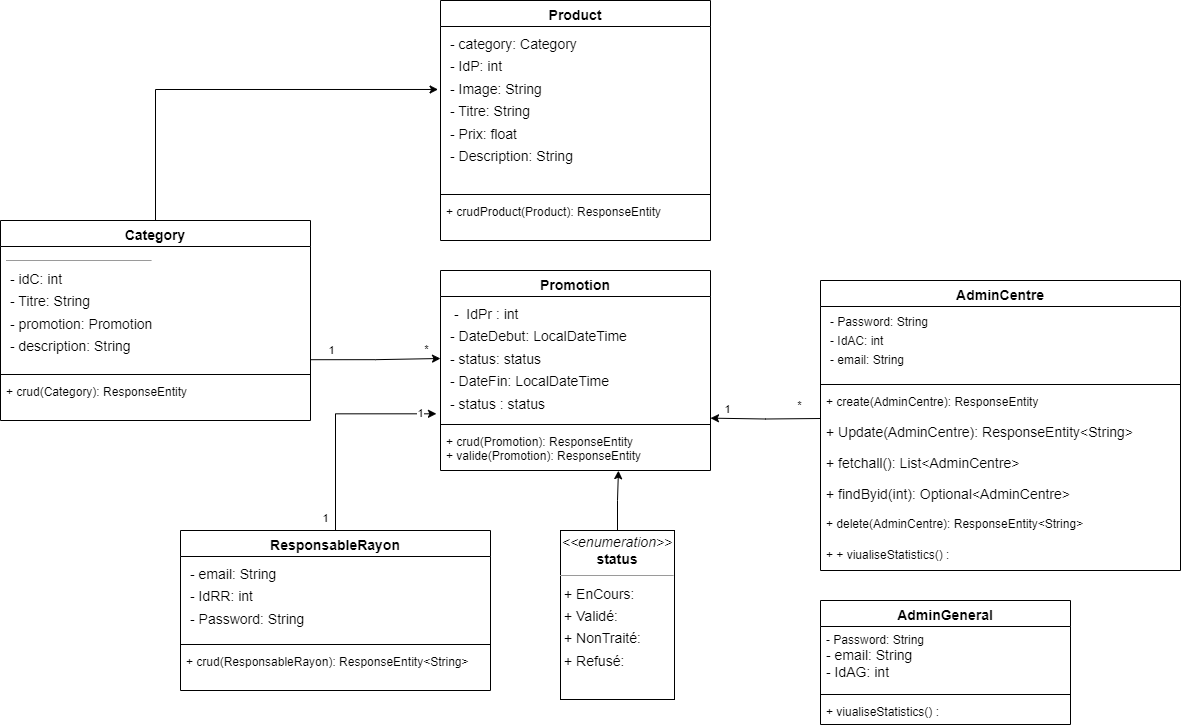

The diagram above was exported from draw.io. Its source (the exported page's mxGraphModel, read from the mxfile embedded in the PNG):
<mxGraphModel dx="1323" dy="720" grid="1" gridSize="10" guides="1" tooltips="1" connect="1" arrows="1" fold="1" page="0" pageScale="1" pageWidth="827" pageHeight="1169" background="none" math="0" shadow="0">
  <root>
    <mxCell id="0" />
    <mxCell id="1" parent="0" />
    <mxCell id="-gUVVDroRfkq-6zju12p-5" style="edgeStyle=orthogonalEdgeStyle;rounded=0;orthogonalLoop=1;jettySize=auto;html=1;exitX=1;exitY=0.913;exitDx=0;exitDy=0;exitPerimeter=0;entryX=0;entryY=0.5;entryDx=0;entryDy=0;" parent="1" source="vIYtdKBsRIU4_3HLL-hq-26" target="vIYtdKBsRIU4_3HLL-hq-14" edge="1">
      <mxGeometry relative="1" as="geometry">
        <mxPoint x="330" y="700" as="sourcePoint" />
      </mxGeometry>
    </mxCell>
    <mxCell id="-gUVVDroRfkq-6zju12p-11" value="1" style="edgeLabel;html=1;align=center;verticalAlign=middle;resizable=0;points=[];" parent="-gUVVDroRfkq-6zju12p-5" connectable="0" vertex="1">
      <mxGeometry x="-0.6872" y="-1" relative="1" as="geometry">
        <mxPoint y="-11" as="offset" />
      </mxGeometry>
    </mxCell>
    <mxCell id="-gUVVDroRfkq-6zju12p-12" value="*" style="edgeLabel;html=1;align=center;verticalAlign=middle;resizable=0;points=[];" parent="-gUVVDroRfkq-6zju12p-5" connectable="0" vertex="1">
      <mxGeometry x="0.7679" y="1" relative="1" as="geometry">
        <mxPoint y="-9" as="offset" />
      </mxGeometry>
    </mxCell>
    <mxCell id="-gUVVDroRfkq-6zju12p-7" style="edgeStyle=orthogonalEdgeStyle;rounded=0;orthogonalLoop=1;jettySize=auto;html=1;entryX=-0.015;entryY=0.946;entryDx=0;entryDy=0;entryPerimeter=0;" parent="1" source="vIYtdKBsRIU4_3HLL-hq-21" target="vIYtdKBsRIU4_3HLL-hq-14" edge="1">
      <mxGeometry relative="1" as="geometry" />
    </mxCell>
    <mxCell id="-gUVVDroRfkq-6zju12p-13" value="1" style="edgeLabel;html=1;align=center;verticalAlign=middle;resizable=0;points=[];" parent="-gUVVDroRfkq-6zju12p-7" connectable="0" vertex="1">
      <mxGeometry x="-0.8838" y="-2" relative="1" as="geometry">
        <mxPoint x="-13" as="offset" />
      </mxGeometry>
    </mxCell>
    <mxCell id="-gUVVDroRfkq-6zju12p-14" value="1" style="edgeLabel;html=1;align=center;verticalAlign=middle;resizable=0;points=[];" parent="-gUVVDroRfkq-6zju12p-7" connectable="0" vertex="1">
      <mxGeometry x="0.9011" y="1" relative="1" as="geometry">
        <mxPoint x="-6" as="offset" />
      </mxGeometry>
    </mxCell>
    <mxCell id="-gUVVDroRfkq-6zju12p-3" style="edgeStyle=orthogonalEdgeStyle;rounded=0;orthogonalLoop=1;jettySize=auto;html=1;exitX=0.5;exitY=0;exitDx=0;exitDy=0;entryX=0.659;entryY=1.004;entryDx=0;entryDy=0;entryPerimeter=0;" parent="1" source="-gUVVDroRfkq-6zju12p-1" target="vIYtdKBsRIU4_3HLL-hq-16" edge="1">
      <mxGeometry relative="1" as="geometry">
        <mxPoint x="610" y="770" as="targetPoint" />
      </mxGeometry>
    </mxCell>
    <mxCell id="-gUVVDroRfkq-6zju12p-1" value="&lt;p style=&quot;margin:0px;margin-top:4px;text-align:center;&quot;&gt;&lt;i&gt;&amp;lt;&amp;lt;enumeration&amp;gt;&amp;gt;&lt;/i&gt;&lt;br/&gt;&lt;b&gt;status&lt;/b&gt;&lt;/p&gt;&lt;hr size=&quot;1&quot;/&gt;&lt;p style=&quot;margin:0 0 0 4px;line-height:1.6;&quot;&gt;+ EnCours: &lt;br/&gt;+ Validé: &lt;br/&gt;+ NonTraité: &lt;br/&gt;+ Refusé: &lt;/p&gt;" style="verticalAlign=top;align=left;overflow=fill;fontSize=14;fontFamily=Helvetica;html=1;rounded=0;shadow=0;comic=0;labelBackgroundColor=none;strokeWidth=1;" parent="1" vertex="1">
      <mxGeometry x="560" y="850" width="114" height="169" as="geometry" />
    </mxCell>
    <mxCell id="-gUVVDroRfkq-6zju12p-4" style="edgeStyle=orthogonalEdgeStyle;rounded=0;orthogonalLoop=1;jettySize=auto;html=1;entryX=1;entryY=0.981;entryDx=0;entryDy=0;entryPerimeter=0;" parent="1" target="vIYtdKBsRIU4_3HLL-hq-14" edge="1">
      <mxGeometry relative="1" as="geometry">
        <mxPoint x="820" y="738" as="sourcePoint" />
        <mxPoint x="710" y="710" as="targetPoint" />
      </mxGeometry>
    </mxCell>
    <mxCell id="-gUVVDroRfkq-6zju12p-15" value="*" style="edgeLabel;html=1;align=center;verticalAlign=middle;resizable=0;points=[];" parent="-gUVVDroRfkq-6zju12p-4" connectable="0" vertex="1">
      <mxGeometry x="-0.7114" y="1" relative="1" as="geometry">
        <mxPoint x="-5" y="-15" as="offset" />
      </mxGeometry>
    </mxCell>
    <mxCell id="-gUVVDroRfkq-6zju12p-16" value="1" style="edgeLabel;html=1;align=center;verticalAlign=middle;resizable=0;points=[];" parent="-gUVVDroRfkq-6zju12p-4" connectable="0" vertex="1">
      <mxGeometry x="0.7127" y="2" relative="1" as="geometry">
        <mxPoint y="-11" as="offset" />
      </mxGeometry>
    </mxCell>
    <mxCell id="vIYtdKBsRIU4_3HLL-hq-1" value="&lt;b style=&quot;border-color: var(--border-color); font-size: 14px;&quot;&gt;AdminCentre&lt;/b&gt;" style="swimlane;fontStyle=1;align=center;verticalAlign=top;childLayout=stackLayout;horizontal=1;startSize=26;horizontalStack=0;resizeParent=1;resizeParentMax=0;resizeLast=0;collapsible=1;marginBottom=0;whiteSpace=wrap;html=1;" vertex="1" parent="1">
      <mxGeometry x="820" y="600" width="360" height="290" as="geometry" />
    </mxCell>
    <mxCell id="vIYtdKBsRIU4_3HLL-hq-2" value="&lt;p style=&quot;border-color: var(--border-color); margin: 0px 0px 0px 4px; line-height: 1.6;&quot;&gt;- Password: String&lt;br style=&quot;border-color: var(--border-color);&quot;&gt;- IdAC: int&lt;br style=&quot;border-color: var(--border-color);&quot;&gt;- email: String&lt;/p&gt;&lt;p style=&quot;border-color: var(--border-color); margin: 0px 0px 0px 4px; line-height: 1.6;&quot;&gt;&lt;br style=&quot;border-color: var(--border-color); font-size: 14px;&quot;&gt;&lt;/p&gt;" style="text;strokeColor=none;fillColor=none;align=left;verticalAlign=top;spacingLeft=4;spacingRight=4;overflow=hidden;rotatable=0;points=[[0,0.5],[1,0.5]];portConstraint=eastwest;whiteSpace=wrap;html=1;" vertex="1" parent="vIYtdKBsRIU4_3HLL-hq-1">
      <mxGeometry y="26" width="360" height="74" as="geometry" />
    </mxCell>
    <mxCell id="vIYtdKBsRIU4_3HLL-hq-3" value="" style="line;strokeWidth=1;fillColor=none;align=left;verticalAlign=middle;spacingTop=-1;spacingLeft=3;spacingRight=3;rotatable=0;labelPosition=right;points=[];portConstraint=eastwest;strokeColor=inherit;" vertex="1" parent="vIYtdKBsRIU4_3HLL-hq-1">
      <mxGeometry y="100" width="360" height="8" as="geometry" />
    </mxCell>
    <mxCell id="vIYtdKBsRIU4_3HLL-hq-4" value="+ create(AdminCentre): ResponseEntity&lt;br&gt;&lt;br style=&quot;border-color: var(--border-color); font-size: 14px;&quot;&gt;&lt;span style=&quot;font-size: 14px;&quot;&gt;+ Update(AdminCentre): ResponseEntity&amp;lt;String&amp;gt;&lt;br&gt;&lt;/span&gt;&lt;br style=&quot;border-color: var(--border-color); font-size: 14px;&quot;&gt;&lt;span style=&quot;font-size: 14px;&quot;&gt;+ fetchall(): List&amp;lt;AdminCentre&amp;gt;&lt;br&gt;&lt;/span&gt;&lt;br style=&quot;border-color: var(--border-color); font-size: 14px;&quot;&gt;&lt;span style=&quot;font-size: 14px;&quot;&gt;+ findByid(int): Optional&amp;lt;AdminCentre&amp;gt;&lt;br&gt;&lt;/span&gt;&lt;br style=&quot;border-color: var(--border-color); font-size: 14px;&quot;&gt;+ delete(AdminCentre): ResponseEntity&amp;lt;String&amp;gt;&lt;br&gt;&lt;br&gt;+&amp;nbsp;+ viualiseStatistics() :&amp;nbsp;&amp;nbsp;&lt;span style=&quot;font-size: 14px;&quot;&gt;&lt;br&gt;&lt;/span&gt;" style="text;strokeColor=none;fillColor=none;align=left;verticalAlign=top;spacingLeft=4;spacingRight=4;overflow=hidden;rotatable=0;points=[[0,0.5],[1,0.5]];portConstraint=eastwest;whiteSpace=wrap;html=1;" vertex="1" parent="vIYtdKBsRIU4_3HLL-hq-1">
      <mxGeometry y="108" width="360" height="182" as="geometry" />
    </mxCell>
    <mxCell id="vIYtdKBsRIU4_3HLL-hq-13" value="&lt;b style=&quot;border-color: var(--border-color); font-size: 14px;&quot;&gt;&lt;b style=&quot;border-color: var(--border-color);&quot;&gt;Promotion&lt;br&gt;&lt;/b&gt;&lt;br&gt;&lt;/b&gt;" style="swimlane;fontStyle=1;align=center;verticalAlign=top;childLayout=stackLayout;horizontal=1;startSize=26;horizontalStack=0;resizeParent=1;resizeParentMax=0;resizeLast=0;collapsible=1;marginBottom=0;whiteSpace=wrap;html=1;" vertex="1" parent="1">
      <mxGeometry x="440" y="590" width="270" height="200" as="geometry" />
    </mxCell>
    <mxCell id="vIYtdKBsRIU4_3HLL-hq-14" value="&lt;p style=&quot;border-color: var(--border-color); font-size: 14px; margin: 0px 0px 0px 4px; line-height: 1.6;&quot;&gt;&amp;nbsp;-&amp;nbsp; IdPr : int&lt;/p&gt;&lt;p style=&quot;border-color: var(--border-color); font-size: 14px; margin: 0px 0px 0px 4px; line-height: 1.6;&quot;&gt;- DateDebut: LocalDateTime&lt;/p&gt;&lt;p style=&quot;border-color: var(--border-color); font-size: 14px; margin: 0px 0px 0px 4px; line-height: 1.6;&quot;&gt;- status: status&lt;/p&gt;&lt;p style=&quot;border-color: var(--border-color); font-size: 14px; margin: 0px 0px 0px 4px; line-height: 1.6;&quot;&gt;- DateFin: LocalDateTime&lt;/p&gt;&lt;p style=&quot;border-color: var(--border-color); font-size: 14px; margin: 0px 0px 0px 4px; line-height: 1.6;&quot;&gt;- status : status&lt;/p&gt;" style="text;strokeColor=none;fillColor=none;align=left;verticalAlign=top;spacingLeft=4;spacingRight=4;overflow=hidden;rotatable=0;points=[[0,0.5],[1,0.5]];portConstraint=eastwest;whiteSpace=wrap;html=1;" vertex="1" parent="vIYtdKBsRIU4_3HLL-hq-13">
      <mxGeometry y="26" width="270" height="124" as="geometry" />
    </mxCell>
    <mxCell id="vIYtdKBsRIU4_3HLL-hq-15" value="" style="line;strokeWidth=1;fillColor=none;align=left;verticalAlign=middle;spacingTop=-1;spacingLeft=3;spacingRight=3;rotatable=0;labelPosition=right;points=[];portConstraint=eastwest;strokeColor=inherit;" vertex="1" parent="vIYtdKBsRIU4_3HLL-hq-13">
      <mxGeometry y="150" width="270" height="8" as="geometry" />
    </mxCell>
    <mxCell id="vIYtdKBsRIU4_3HLL-hq-16" value="+&amp;nbsp;crud(Promotion): ResponseEntity&lt;br&gt;+&amp;nbsp;valide(Promotion): ResponseEntity" style="text;strokeColor=none;fillColor=none;align=left;verticalAlign=top;spacingLeft=4;spacingRight=4;overflow=hidden;rotatable=0;points=[[0,0.5],[1,0.5]];portConstraint=eastwest;whiteSpace=wrap;html=1;" vertex="1" parent="vIYtdKBsRIU4_3HLL-hq-13">
      <mxGeometry y="158" width="270" height="42" as="geometry" />
    </mxCell>
    <mxCell id="vIYtdKBsRIU4_3HLL-hq-17" value="&lt;b style=&quot;border-color: var(--border-color); font-size: 14px;&quot;&gt;&lt;b style=&quot;border-color: var(--border-color);&quot;&gt;Product&lt;/b&gt;&lt;br&gt;&lt;/b&gt;" style="swimlane;fontStyle=1;align=center;verticalAlign=top;childLayout=stackLayout;horizontal=1;startSize=26;horizontalStack=0;resizeParent=1;resizeParentMax=0;resizeLast=0;collapsible=1;marginBottom=0;whiteSpace=wrap;html=1;" vertex="1" parent="1">
      <mxGeometry x="440" y="320" width="270" height="240" as="geometry" />
    </mxCell>
    <mxCell id="vIYtdKBsRIU4_3HLL-hq-18" value="&lt;p style=&quot;border-color: var(--border-color); font-size: 14px; margin: 0px 0px 0px 4px; line-height: 1.6;&quot;&gt;- category: Category&lt;br style=&quot;border-color: var(--border-color);&quot;&gt;&lt;span style=&quot;&quot;&gt;- IdP: int&lt;/span&gt;&lt;br style=&quot;border-color: var(--border-color);&quot;&gt;&lt;span style=&quot;&quot;&gt;- Image: String&lt;/span&gt;&lt;br style=&quot;border-color: var(--border-color);&quot;&gt;&lt;span style=&quot;&quot;&gt;- Titre: String&lt;/span&gt;&lt;br style=&quot;border-color: var(--border-color);&quot;&gt;&lt;span style=&quot;&quot;&gt;- Prix: float&lt;/span&gt;&lt;br style=&quot;border-color: var(--border-color);&quot;&gt;&lt;span style=&quot;&quot;&gt;- Description: String&lt;/span&gt;&lt;br&gt;&lt;/p&gt;" style="text;strokeColor=none;fillColor=none;align=left;verticalAlign=top;spacingLeft=4;spacingRight=4;overflow=hidden;rotatable=0;points=[[0,0.5],[1,0.5]];portConstraint=eastwest;whiteSpace=wrap;html=1;" vertex="1" parent="vIYtdKBsRIU4_3HLL-hq-17">
      <mxGeometry y="26" width="270" height="164" as="geometry" />
    </mxCell>
    <mxCell id="vIYtdKBsRIU4_3HLL-hq-19" value="" style="line;strokeWidth=1;fillColor=none;align=left;verticalAlign=middle;spacingTop=-1;spacingLeft=3;spacingRight=3;rotatable=0;labelPosition=right;points=[];portConstraint=eastwest;strokeColor=inherit;" vertex="1" parent="vIYtdKBsRIU4_3HLL-hq-17">
      <mxGeometry y="190" width="270" height="8" as="geometry" />
    </mxCell>
    <mxCell id="vIYtdKBsRIU4_3HLL-hq-20" value="+ crudProduct(Product): ResponseEntity" style="text;strokeColor=none;fillColor=none;align=left;verticalAlign=top;spacingLeft=4;spacingRight=4;overflow=hidden;rotatable=0;points=[[0,0.5],[1,0.5]];portConstraint=eastwest;whiteSpace=wrap;html=1;" vertex="1" parent="vIYtdKBsRIU4_3HLL-hq-17">
      <mxGeometry y="198" width="270" height="42" as="geometry" />
    </mxCell>
    <mxCell id="vIYtdKBsRIU4_3HLL-hq-21" value="&lt;b style=&quot;border-color: var(--border-color); font-size: 14px;&quot;&gt;&lt;b style=&quot;border-color: var(--border-color);&quot;&gt;ResponsableRayon&lt;br&gt;&lt;/b&gt;&lt;br&gt;&lt;/b&gt;" style="swimlane;fontStyle=1;align=center;verticalAlign=top;childLayout=stackLayout;horizontal=1;startSize=26;horizontalStack=0;resizeParent=1;resizeParentMax=0;resizeLast=0;collapsible=1;marginBottom=0;whiteSpace=wrap;html=1;" vertex="1" parent="1">
      <mxGeometry x="180" y="850" width="310" height="160" as="geometry" />
    </mxCell>
    <mxCell id="vIYtdKBsRIU4_3HLL-hq-22" value="&lt;p style=&quot;border-color: var(--border-color); font-size: 14px; margin: 0px 0px 0px 4px; line-height: 1.6;&quot;&gt;- email: String&lt;br style=&quot;border-color: var(--border-color);&quot;&gt;&lt;span style=&quot;&quot;&gt;- IdRR: int&lt;/span&gt;&lt;br style=&quot;border-color: var(--border-color);&quot;&gt;&lt;span style=&quot;&quot;&gt;- Password: String&lt;/span&gt;&lt;br&gt;&lt;/p&gt;" style="text;strokeColor=none;fillColor=none;align=left;verticalAlign=top;spacingLeft=4;spacingRight=4;overflow=hidden;rotatable=0;points=[[0,0.5],[1,0.5]];portConstraint=eastwest;whiteSpace=wrap;html=1;" vertex="1" parent="vIYtdKBsRIU4_3HLL-hq-21">
      <mxGeometry y="26" width="310" height="84" as="geometry" />
    </mxCell>
    <mxCell id="vIYtdKBsRIU4_3HLL-hq-23" value="" style="line;strokeWidth=1;fillColor=none;align=left;verticalAlign=middle;spacingTop=-1;spacingLeft=3;spacingRight=3;rotatable=0;labelPosition=right;points=[];portConstraint=eastwest;strokeColor=inherit;" vertex="1" parent="vIYtdKBsRIU4_3HLL-hq-21">
      <mxGeometry y="110" width="310" height="8" as="geometry" />
    </mxCell>
    <mxCell id="vIYtdKBsRIU4_3HLL-hq-24" value="+ crud(ResponsableRayon): ResponseEntity&amp;lt;String&amp;gt;" style="text;strokeColor=none;fillColor=none;align=left;verticalAlign=top;spacingLeft=4;spacingRight=4;overflow=hidden;rotatable=0;points=[[0,0.5],[1,0.5]];portConstraint=eastwest;whiteSpace=wrap;html=1;" vertex="1" parent="vIYtdKBsRIU4_3HLL-hq-21">
      <mxGeometry y="118" width="310" height="42" as="geometry" />
    </mxCell>
    <mxCell id="vIYtdKBsRIU4_3HLL-hq-25" value="&lt;b style=&quot;border-color: var(--border-color); font-size: 14px;&quot;&gt;&lt;b style=&quot;border-color: var(--border-color);&quot;&gt;Category&lt;/b&gt;&lt;br&gt;&lt;/b&gt;" style="swimlane;fontStyle=1;align=center;verticalAlign=top;childLayout=stackLayout;horizontal=1;startSize=26;horizontalStack=0;resizeParent=1;resizeParentMax=0;resizeLast=0;collapsible=1;marginBottom=0;whiteSpace=wrap;html=1;" vertex="1" parent="1">
      <mxGeometry y="540" width="310" height="200" as="geometry" />
    </mxCell>
    <mxCell id="vIYtdKBsRIU4_3HLL-hq-26" value="&lt;hr style=&quot;border-color: var(--border-color); font-size: 14px;&quot; size=&quot;1&quot;&gt;&lt;p style=&quot;border-color: var(--border-color); font-size: 14px; margin: 0px 0px 0px 4px; line-height: 1.6;&quot;&gt;- idC: int&lt;br style=&quot;border-color: var(--border-color);&quot;&gt;- Titre: String&lt;br style=&quot;border-color: var(--border-color);&quot;&gt;- promotion: Promotion&lt;br style=&quot;border-color: var(--border-color);&quot;&gt;- description: String&lt;/p&gt;" style="text;strokeColor=none;fillColor=none;align=left;verticalAlign=top;spacingLeft=4;spacingRight=4;overflow=hidden;rotatable=0;points=[[0,0.5],[1,0.5]];portConstraint=eastwest;whiteSpace=wrap;html=1;" vertex="1" parent="vIYtdKBsRIU4_3HLL-hq-25">
      <mxGeometry y="26" width="310" height="124" as="geometry" />
    </mxCell>
    <mxCell id="vIYtdKBsRIU4_3HLL-hq-27" value="" style="line;strokeWidth=1;fillColor=none;align=left;verticalAlign=middle;spacingTop=-1;spacingLeft=3;spacingRight=3;rotatable=0;labelPosition=right;points=[];portConstraint=eastwest;strokeColor=inherit;" vertex="1" parent="vIYtdKBsRIU4_3HLL-hq-25">
      <mxGeometry y="150" width="310" height="8" as="geometry" />
    </mxCell>
    <mxCell id="vIYtdKBsRIU4_3HLL-hq-28" value="+ crud(Category): ResponseEntity" style="text;strokeColor=none;fillColor=none;align=left;verticalAlign=top;spacingLeft=4;spacingRight=4;overflow=hidden;rotatable=0;points=[[0,0.5],[1,0.5]];portConstraint=eastwest;whiteSpace=wrap;html=1;" vertex="1" parent="vIYtdKBsRIU4_3HLL-hq-25">
      <mxGeometry y="158" width="310" height="42" as="geometry" />
    </mxCell>
    <mxCell id="vIYtdKBsRIU4_3HLL-hq-30" style="edgeStyle=orthogonalEdgeStyle;rounded=0;orthogonalLoop=1;jettySize=auto;html=1;entryX=-0.009;entryY=0.384;entryDx=0;entryDy=0;entryPerimeter=0;exitX=0.5;exitY=0;exitDx=0;exitDy=0;" edge="1" parent="1" source="vIYtdKBsRIU4_3HLL-hq-25" target="vIYtdKBsRIU4_3HLL-hq-18">
      <mxGeometry relative="1" as="geometry" />
    </mxCell>
    <mxCell id="vIYtdKBsRIU4_3HLL-hq-39" value="&lt;b style=&quot;border-color: var(--border-color); font-size: 14px;&quot;&gt;AdminGeneral&lt;/b&gt;" style="swimlane;fontStyle=1;align=center;verticalAlign=top;childLayout=stackLayout;horizontal=1;startSize=26;horizontalStack=0;resizeParent=1;resizeParentMax=0;resizeLast=0;collapsible=1;marginBottom=0;whiteSpace=wrap;html=1;" vertex="1" parent="1">
      <mxGeometry x="820" y="920" width="250" height="124" as="geometry" />
    </mxCell>
    <mxCell id="vIYtdKBsRIU4_3HLL-hq-40" value="- Password: String&lt;br style=&quot;border-color: var(--border-color); font-size: 14px;&quot;&gt;&lt;span style=&quot;font-size: 14px;&quot;&gt;- email: String&lt;/span&gt;&lt;br style=&quot;border-color: var(--border-color); font-size: 14px;&quot;&gt;&lt;span style=&quot;font-size: 14px;&quot;&gt;- IdAG: int&lt;/span&gt;" style="text;strokeColor=none;fillColor=none;align=left;verticalAlign=top;spacingLeft=4;spacingRight=4;overflow=hidden;rotatable=0;points=[[0,0.5],[1,0.5]];portConstraint=eastwest;whiteSpace=wrap;html=1;" vertex="1" parent="vIYtdKBsRIU4_3HLL-hq-39">
      <mxGeometry y="26" width="250" height="64" as="geometry" />
    </mxCell>
    <mxCell id="vIYtdKBsRIU4_3HLL-hq-41" value="" style="line;strokeWidth=1;fillColor=none;align=left;verticalAlign=middle;spacingTop=-1;spacingLeft=3;spacingRight=3;rotatable=0;labelPosition=right;points=[];portConstraint=eastwest;strokeColor=inherit;" vertex="1" parent="vIYtdKBsRIU4_3HLL-hq-39">
      <mxGeometry y="90" width="250" height="8" as="geometry" />
    </mxCell>
    <mxCell id="vIYtdKBsRIU4_3HLL-hq-42" value="+ viualiseStatistics() :&amp;nbsp;&amp;nbsp;" style="text;strokeColor=none;fillColor=none;align=left;verticalAlign=top;spacingLeft=4;spacingRight=4;overflow=hidden;rotatable=0;points=[[0,0.5],[1,0.5]];portConstraint=eastwest;whiteSpace=wrap;html=1;" vertex="1" parent="vIYtdKBsRIU4_3HLL-hq-39">
      <mxGeometry y="98" width="250" height="26" as="geometry" />
    </mxCell>
  </root>
</mxGraphModel>